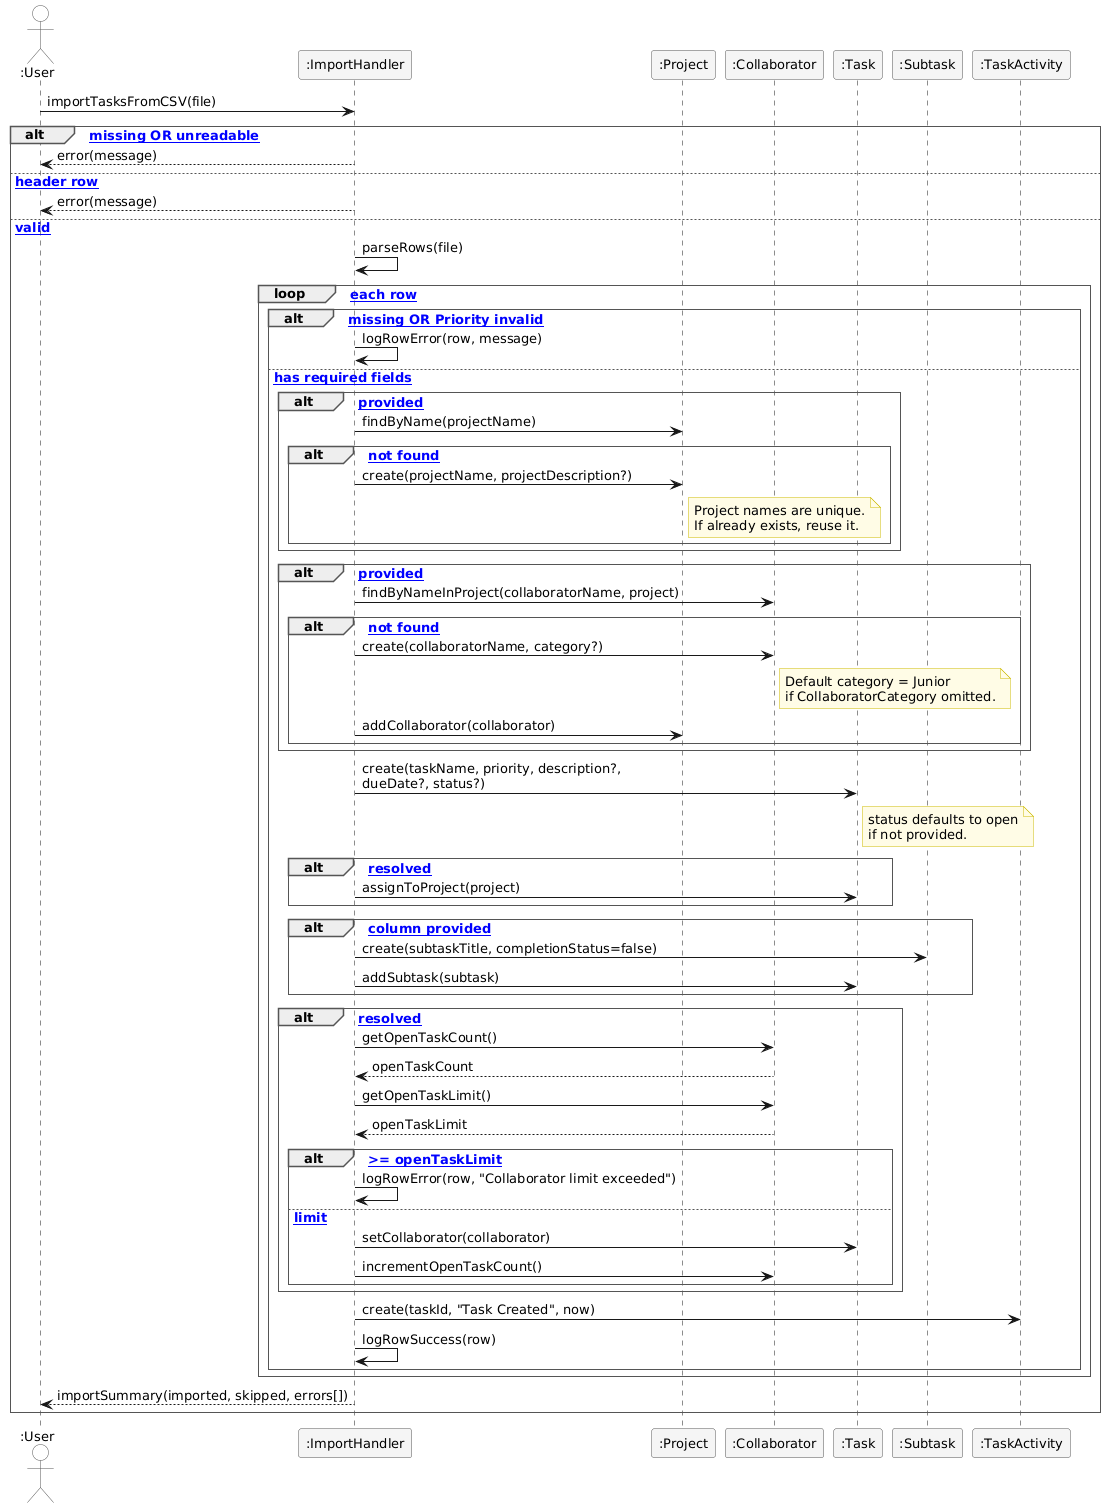

The diagram above was rendered by PlantUML. Its source (embedded in the PNG):
@startuml
skinparam sequenceArrowThickness 1
skinparam responseMessageBelowArrow false
skinparam sequenceParticipantBorderColor #555555
skinparam sequenceParticipantBackgroundColor #F5F5F5
skinparam sequenceActorBorderColor #555555
skinparam sequenceActorBackgroundColor White
skinparam sequenceGroupBorderThickness 1
skinparam sequenceGroupBorderColor #555555
skinparam sequenceGroupBodyBackgroundColor White
skinparam sequenceGroupFontStyle bold
skinparam shadowing false
skinparam defaultFontName Arial
skinparam defaultFontSize 13
skinparam noteBackgroundColor #FFFCE6
skinparam noteBorderColor #CCBB00

actor ":User" as User
participant ":ImportHandler" as IH
participant ":Project" as P
participant ":Collaborator" as COL
participant ":Task" as T
participant ":Subtask" as S
participant ":TaskActivity" as ACT

User -> IH : importTasksFromCSV(file)

alt [file missing OR unreadable]
    IH --> User : error(message)
else [invalid header row]
    IH --> User : error(message)
else [file valid]
    IH -> IH : parseRows(file)

    loop [for each row]
        alt [TaskName missing OR Priority invalid]
            IH -> IH : logRowError(row, message)
        else [row has required fields]
            alt [ProjectName provided]
                IH -> P : findByName(projectName)
                alt [project not found]
                    IH -> P : create(projectName, projectDescription?)
                    note right of P
                        Project names are unique.
                        If already exists, reuse it.
                    end note
                end
            end

            alt [Collaborator provided]
                IH -> COL : findByNameInProject(collaboratorName, project)
                alt [collaborator not found]
                    IH -> COL : create(collaboratorName, category?)
                    note right of COL
                        Default category = Junior
                        if CollaboratorCategory omitted.
                    end note
                    IH -> P : addCollaborator(collaborator)
                end
            end

            IH -> T : create(taskName, priority, description?,\ndueDate?, status?)
            note right of T
                status defaults to open
                if not provided.
            end note

            alt [project resolved]
                IH -> T : assignToProject(project)
            end

            alt [Subtask column provided]
                IH -> S : create(subtaskTitle, completionStatus=false)
                IH -> T : addSubtask(subtask)
            end

            alt [collaborator resolved]
                IH -> COL : getOpenTaskCount()
                COL --> IH : openTaskCount
                IH -> COL : getOpenTaskLimit()
                COL --> IH : openTaskLimit

                alt [openTaskCount >= openTaskLimit]
                    IH -> IH : logRowError(row, "Collaborator limit exceeded")
                else [within limit]
                    IH -> T : setCollaborator(collaborator)
                    IH -> COL : incrementOpenTaskCount()
                end
            end

            IH -> ACT : create(taskId, "Task Created", now)
            IH -> IH : logRowSuccess(row)
        end
    end

    IH --> User : importSummary(imported, skipped, errors[])
end
@enduml